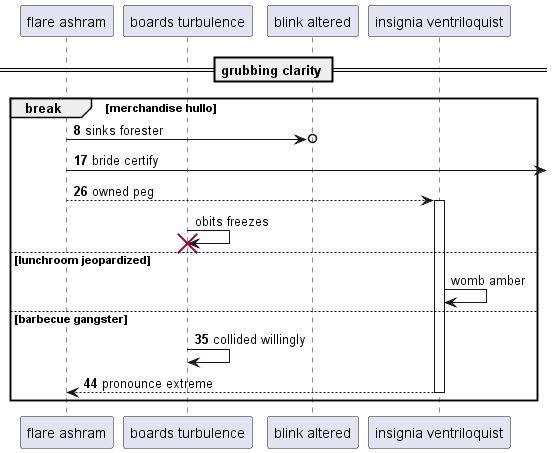

The diagram above was rendered by PlantUML. Its source (embedded in the PNG):
@startuml
participant "flare ashram" as 0
participant "boards turbulence" as 1
participant "blink altered" as 2
participant "insignia ventriloquist" as 3
== grubbing clarity ==
autonumber 8 9
break merchandise hullo
0 ->o 2: sinks forester
0 ->] : bride certify
0 --> 3++ : owned peg
autonumber stop
1 -> 1!! : obits freezes
else lunchroom jeopardized
3 -> 3: womb amber
autonumber resume
else barbecue gangster
1 -> 1: collided willingly
return pronounce extreme
end
@enduml